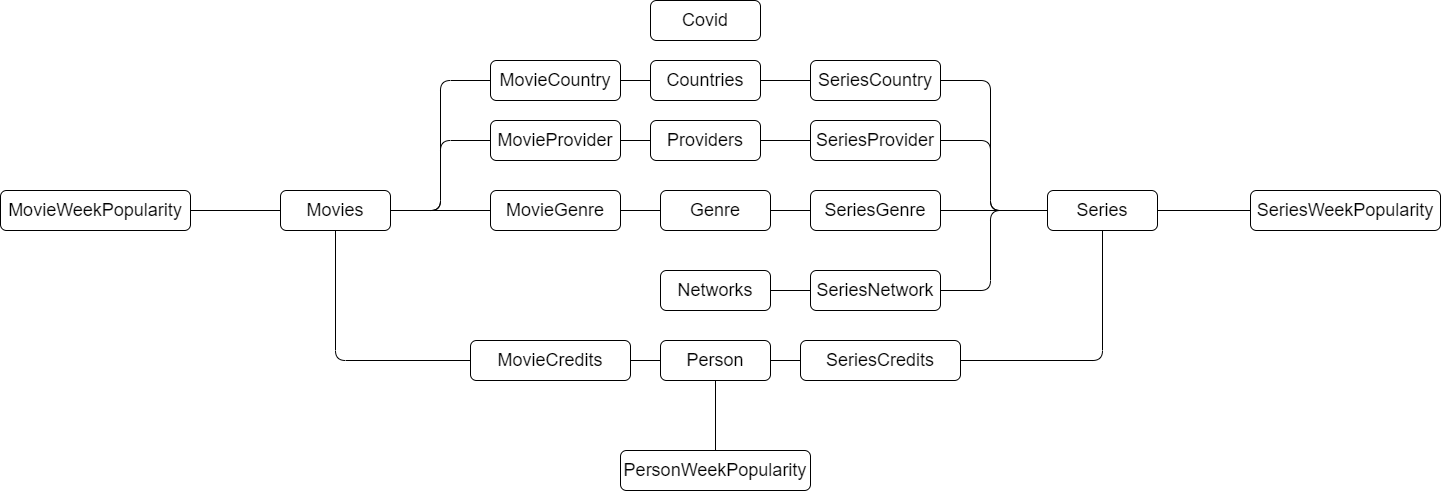

The diagram above was exported from draw.io. Its source (the exported page's mxGraphModel, read from the mxfile embedded in the PNG):
<mxGraphModel dx="1913" dy="806" grid="1" gridSize="10" guides="1" tooltips="1" connect="1" arrows="1" fold="1" page="1" pageScale="1" pageWidth="827" pageHeight="1169" math="0" shadow="0">
  <root>
    <mxCell id="0" />
    <mxCell id="1" parent="0" />
    <mxCell id="TVhVvaBk8heQN5dg0YHM-1" value="&lt;font style=&quot;font-size: 18px&quot;&gt;Covid&lt;/font&gt;" style="rounded=1;whiteSpace=wrap;html=1;" vertex="1" parent="1">
      <mxGeometry x="430" y="80" width="110" height="40" as="geometry" />
    </mxCell>
    <mxCell id="TVhVvaBk8heQN5dg0YHM-2" value="&lt;font style=&quot;font-size: 18px&quot;&gt;Countries&lt;/font&gt;" style="rounded=1;whiteSpace=wrap;html=1;" vertex="1" parent="1">
      <mxGeometry x="430" y="140" width="110" height="40" as="geometry" />
    </mxCell>
    <mxCell id="TVhVvaBk8heQN5dg0YHM-3" value="&lt;font style=&quot;font-size: 18px&quot;&gt;Networks&lt;/font&gt;" style="rounded=1;whiteSpace=wrap;html=1;" vertex="1" parent="1">
      <mxGeometry x="440" y="350" width="110" height="40" as="geometry" />
    </mxCell>
    <mxCell id="TVhVvaBk8heQN5dg0YHM-4" value="&lt;font style=&quot;font-size: 18px&quot;&gt;Providers&lt;/font&gt;" style="rounded=1;whiteSpace=wrap;html=1;" vertex="1" parent="1">
      <mxGeometry x="430" y="200" width="110" height="40" as="geometry" />
    </mxCell>
    <mxCell id="TVhVvaBk8heQN5dg0YHM-5" value="&lt;font style=&quot;font-size: 18px&quot;&gt;Movies&lt;/font&gt;" style="rounded=1;whiteSpace=wrap;html=1;" vertex="1" parent="1">
      <mxGeometry x="60" y="270" width="110" height="40" as="geometry" />
    </mxCell>
    <mxCell id="TVhVvaBk8heQN5dg0YHM-6" value="" style="endArrow=none;html=1;exitX=1;exitY=0.5;exitDx=0;exitDy=0;entryX=0;entryY=0.5;entryDx=0;entryDy=0;" edge="1" parent="1" source="TVhVvaBk8heQN5dg0YHM-5" target="TVhVvaBk8heQN5dg0YHM-7">
      <mxGeometry width="50" height="50" relative="1" as="geometry">
        <mxPoint x="310" y="380" as="sourcePoint" />
        <mxPoint x="330" y="220" as="targetPoint" />
        <Array as="points">
          <mxPoint x="220" y="290" />
          <mxPoint x="220" y="160" />
        </Array>
      </mxGeometry>
    </mxCell>
    <mxCell id="TVhVvaBk8heQN5dg0YHM-7" value="&lt;font style=&quot;font-size: 18px&quot;&gt;MovieCountry&lt;/font&gt;" style="rounded=1;whiteSpace=wrap;html=1;" vertex="1" parent="1">
      <mxGeometry x="270" y="140" width="130" height="40" as="geometry" />
    </mxCell>
    <mxCell id="TVhVvaBk8heQN5dg0YHM-8" value="" style="endArrow=none;html=1;entryX=1;entryY=0.5;entryDx=0;entryDy=0;exitX=0;exitY=0.5;exitDx=0;exitDy=0;" edge="1" parent="1" source="TVhVvaBk8heQN5dg0YHM-2" target="TVhVvaBk8heQN5dg0YHM-7">
      <mxGeometry width="50" height="50" relative="1" as="geometry">
        <mxPoint x="370" y="270" as="sourcePoint" />
        <mxPoint x="420" y="220" as="targetPoint" />
      </mxGeometry>
    </mxCell>
    <mxCell id="TVhVvaBk8heQN5dg0YHM-9" value="&lt;font style=&quot;font-size: 18px&quot;&gt;MovieProvider&lt;/font&gt;" style="rounded=1;whiteSpace=wrap;html=1;" vertex="1" parent="1">
      <mxGeometry x="270" y="200" width="130" height="40" as="geometry" />
    </mxCell>
    <mxCell id="TVhVvaBk8heQN5dg0YHM-10" value="" style="endArrow=none;html=1;exitX=1;exitY=0.5;exitDx=0;exitDy=0;entryX=0;entryY=0.5;entryDx=0;entryDy=0;" edge="1" parent="1" source="TVhVvaBk8heQN5dg0YHM-5" target="TVhVvaBk8heQN5dg0YHM-9">
      <mxGeometry width="50" height="50" relative="1" as="geometry">
        <mxPoint x="210" y="340" as="sourcePoint" />
        <mxPoint x="260" y="290" as="targetPoint" />
        <Array as="points">
          <mxPoint x="220" y="290" />
          <mxPoint x="220" y="220" />
        </Array>
      </mxGeometry>
    </mxCell>
    <mxCell id="TVhVvaBk8heQN5dg0YHM-11" value="" style="endArrow=none;html=1;entryX=1;entryY=0.5;entryDx=0;entryDy=0;exitX=0;exitY=0.5;exitDx=0;exitDy=0;" edge="1" parent="1" source="TVhVvaBk8heQN5dg0YHM-4" target="TVhVvaBk8heQN5dg0YHM-9">
      <mxGeometry width="50" height="50" relative="1" as="geometry">
        <mxPoint x="440" y="170" as="sourcePoint" />
        <mxPoint x="410" y="170" as="targetPoint" />
      </mxGeometry>
    </mxCell>
    <mxCell id="TVhVvaBk8heQN5dg0YHM-12" value="&lt;font style=&quot;font-size: 18px&quot;&gt;Genre&lt;/font&gt;" style="rounded=1;whiteSpace=wrap;html=1;" vertex="1" parent="1">
      <mxGeometry x="440" y="270" width="110" height="40" as="geometry" />
    </mxCell>
    <mxCell id="TVhVvaBk8heQN5dg0YHM-13" value="&lt;font style=&quot;font-size: 18px&quot;&gt;MovieGenre&lt;/font&gt;" style="rounded=1;whiteSpace=wrap;html=1;" vertex="1" parent="1">
      <mxGeometry x="270" y="270" width="130" height="40" as="geometry" />
    </mxCell>
    <mxCell id="TVhVvaBk8heQN5dg0YHM-14" value="" style="endArrow=none;html=1;exitX=1;exitY=0.5;exitDx=0;exitDy=0;entryX=0;entryY=0.5;entryDx=0;entryDy=0;" edge="1" parent="1" source="TVhVvaBk8heQN5dg0YHM-5" target="TVhVvaBk8heQN5dg0YHM-13">
      <mxGeometry width="50" height="50" relative="1" as="geometry">
        <mxPoint x="200" y="400" as="sourcePoint" />
        <mxPoint x="250" y="350" as="targetPoint" />
      </mxGeometry>
    </mxCell>
    <mxCell id="TVhVvaBk8heQN5dg0YHM-15" value="" style="endArrow=none;html=1;entryX=1;entryY=0.5;entryDx=0;entryDy=0;exitX=0;exitY=0.5;exitDx=0;exitDy=0;" edge="1" parent="1" source="TVhVvaBk8heQN5dg0YHM-12" target="TVhVvaBk8heQN5dg0YHM-13">
      <mxGeometry width="50" height="50" relative="1" as="geometry">
        <mxPoint x="440" y="230" as="sourcePoint" />
        <mxPoint x="410" y="230" as="targetPoint" />
      </mxGeometry>
    </mxCell>
    <mxCell id="TVhVvaBk8heQN5dg0YHM-16" value="&lt;font style=&quot;font-size: 18px&quot;&gt;MovieWeekPopularity&lt;/font&gt;" style="rounded=1;whiteSpace=wrap;html=1;" vertex="1" parent="1">
      <mxGeometry x="-220" y="270" width="190" height="40" as="geometry" />
    </mxCell>
    <mxCell id="TVhVvaBk8heQN5dg0YHM-17" value="" style="endArrow=none;html=1;exitX=1;exitY=0.5;exitDx=0;exitDy=0;entryX=0;entryY=0.5;entryDx=0;entryDy=0;" edge="1" parent="1" source="TVhVvaBk8heQN5dg0YHM-16" target="TVhVvaBk8heQN5dg0YHM-5">
      <mxGeometry width="50" height="50" relative="1" as="geometry">
        <mxPoint x="120" y="380" as="sourcePoint" />
        <mxPoint x="170" y="330" as="targetPoint" />
      </mxGeometry>
    </mxCell>
    <mxCell id="TVhVvaBk8heQN5dg0YHM-18" value="&lt;font style=&quot;font-size: 18px&quot;&gt;Series&lt;/font&gt;" style="rounded=1;whiteSpace=wrap;html=1;" vertex="1" parent="1">
      <mxGeometry x="827" y="270" width="110" height="40" as="geometry" />
    </mxCell>
    <mxCell id="TVhVvaBk8heQN5dg0YHM-19" value="&lt;font style=&quot;font-size: 18px&quot;&gt;SeriesGenre&lt;/font&gt;" style="rounded=1;whiteSpace=wrap;html=1;" vertex="1" parent="1">
      <mxGeometry x="590" y="270" width="130" height="40" as="geometry" />
    </mxCell>
    <mxCell id="TVhVvaBk8heQN5dg0YHM-20" value="" style="endArrow=none;html=1;exitX=1;exitY=0.5;exitDx=0;exitDy=0;entryX=0;entryY=0.5;entryDx=0;entryDy=0;" edge="1" parent="1" source="TVhVvaBk8heQN5dg0YHM-12" target="TVhVvaBk8heQN5dg0YHM-19">
      <mxGeometry width="50" height="50" relative="1" as="geometry">
        <mxPoint x="480" y="430" as="sourcePoint" />
        <mxPoint x="530" y="380" as="targetPoint" />
      </mxGeometry>
    </mxCell>
    <mxCell id="TVhVvaBk8heQN5dg0YHM-21" value="" style="endArrow=none;html=1;exitX=0;exitY=0.5;exitDx=0;exitDy=0;entryX=1;entryY=0.5;entryDx=0;entryDy=0;" edge="1" parent="1" source="TVhVvaBk8heQN5dg0YHM-18" target="TVhVvaBk8heQN5dg0YHM-19">
      <mxGeometry width="50" height="50" relative="1" as="geometry">
        <mxPoint x="560" y="300" as="sourcePoint" />
        <mxPoint x="600" y="300" as="targetPoint" />
      </mxGeometry>
    </mxCell>
    <mxCell id="TVhVvaBk8heQN5dg0YHM-22" value="&lt;font style=&quot;font-size: 18px&quot;&gt;SeriesCountry&lt;/font&gt;" style="rounded=1;whiteSpace=wrap;html=1;" vertex="1" parent="1">
      <mxGeometry x="590" y="140" width="130" height="40" as="geometry" />
    </mxCell>
    <mxCell id="TVhVvaBk8heQN5dg0YHM-23" value="" style="endArrow=none;html=1;entryX=0;entryY=0.5;entryDx=0;entryDy=0;exitX=1;exitY=0.5;exitDx=0;exitDy=0;" edge="1" parent="1" source="TVhVvaBk8heQN5dg0YHM-2" target="TVhVvaBk8heQN5dg0YHM-22">
      <mxGeometry width="50" height="50" relative="1" as="geometry">
        <mxPoint x="480" y="430" as="sourcePoint" />
        <mxPoint x="530" y="380" as="targetPoint" />
      </mxGeometry>
    </mxCell>
    <mxCell id="TVhVvaBk8heQN5dg0YHM-24" value="" style="endArrow=none;html=1;entryX=1;entryY=0.5;entryDx=0;entryDy=0;exitX=0;exitY=0.5;exitDx=0;exitDy=0;" edge="1" parent="1" source="TVhVvaBk8heQN5dg0YHM-18" target="TVhVvaBk8heQN5dg0YHM-22">
      <mxGeometry width="50" height="50" relative="1" as="geometry">
        <mxPoint x="550" y="170" as="sourcePoint" />
        <mxPoint x="600" y="170" as="targetPoint" />
        <Array as="points">
          <mxPoint x="770" y="290" />
          <mxPoint x="770" y="160" />
        </Array>
      </mxGeometry>
    </mxCell>
    <mxCell id="TVhVvaBk8heQN5dg0YHM-25" value="&lt;font style=&quot;font-size: 18px&quot;&gt;SeriesNetwork&lt;/font&gt;" style="rounded=1;whiteSpace=wrap;html=1;" vertex="1" parent="1">
      <mxGeometry x="590" y="350" width="130" height="40" as="geometry" />
    </mxCell>
    <mxCell id="TVhVvaBk8heQN5dg0YHM-26" value="" style="endArrow=none;html=1;exitX=1;exitY=0.5;exitDx=0;exitDy=0;entryX=0;entryY=0.5;entryDx=0;entryDy=0;" edge="1" parent="1" source="TVhVvaBk8heQN5dg0YHM-3" target="TVhVvaBk8heQN5dg0YHM-25">
      <mxGeometry width="50" height="50" relative="1" as="geometry">
        <mxPoint x="560" y="300" as="sourcePoint" />
        <mxPoint x="600" y="300" as="targetPoint" />
      </mxGeometry>
    </mxCell>
    <mxCell id="TVhVvaBk8heQN5dg0YHM-27" value="" style="endArrow=none;html=1;exitX=0;exitY=0.5;exitDx=0;exitDy=0;entryX=1;entryY=0.5;entryDx=0;entryDy=0;" edge="1" parent="1" source="TVhVvaBk8heQN5dg0YHM-18" target="TVhVvaBk8heQN5dg0YHM-25">
      <mxGeometry width="50" height="50" relative="1" as="geometry">
        <mxPoint x="560" y="380" as="sourcePoint" />
        <mxPoint x="600" y="380" as="targetPoint" />
        <Array as="points">
          <mxPoint x="770" y="290" />
          <mxPoint x="770" y="370" />
        </Array>
      </mxGeometry>
    </mxCell>
    <mxCell id="TVhVvaBk8heQN5dg0YHM-28" value="&lt;font style=&quot;font-size: 18px&quot;&gt;SeriesProvider&lt;/font&gt;" style="rounded=1;whiteSpace=wrap;html=1;" vertex="1" parent="1">
      <mxGeometry x="590" y="200" width="130" height="40" as="geometry" />
    </mxCell>
    <mxCell id="TVhVvaBk8heQN5dg0YHM-29" value="" style="endArrow=none;html=1;entryX=0;entryY=0.5;entryDx=0;entryDy=0;exitX=1;exitY=0.5;exitDx=0;exitDy=0;" edge="1" parent="1" source="TVhVvaBk8heQN5dg0YHM-4" target="TVhVvaBk8heQN5dg0YHM-28">
      <mxGeometry width="50" height="50" relative="1" as="geometry">
        <mxPoint x="550" y="170" as="sourcePoint" />
        <mxPoint x="600" y="170" as="targetPoint" />
      </mxGeometry>
    </mxCell>
    <mxCell id="TVhVvaBk8heQN5dg0YHM-30" value="" style="endArrow=none;html=1;entryX=0;entryY=0.5;entryDx=0;entryDy=0;exitX=1;exitY=0.5;exitDx=0;exitDy=0;" edge="1" parent="1" source="TVhVvaBk8heQN5dg0YHM-28" target="TVhVvaBk8heQN5dg0YHM-18">
      <mxGeometry width="50" height="50" relative="1" as="geometry">
        <mxPoint x="550" y="230" as="sourcePoint" />
        <mxPoint x="600" y="230" as="targetPoint" />
        <Array as="points">
          <mxPoint x="770" y="220" />
          <mxPoint x="770" y="290" />
        </Array>
      </mxGeometry>
    </mxCell>
    <mxCell id="TVhVvaBk8heQN5dg0YHM-31" value="&lt;font style=&quot;font-size: 18px&quot;&gt;SeriesWeekPopularity&lt;/font&gt;" style="rounded=1;whiteSpace=wrap;html=1;" vertex="1" parent="1">
      <mxGeometry x="1030" y="270" width="190" height="40" as="geometry" />
    </mxCell>
    <mxCell id="TVhVvaBk8heQN5dg0YHM-32" value="" style="endArrow=none;html=1;exitX=0;exitY=0.5;exitDx=0;exitDy=0;entryX=1;entryY=0.5;entryDx=0;entryDy=0;" edge="1" parent="1" source="TVhVvaBk8heQN5dg0YHM-31" target="TVhVvaBk8heQN5dg0YHM-18">
      <mxGeometry width="50" height="50" relative="1" as="geometry">
        <mxPoint x="887" y="380" as="sourcePoint" />
        <mxPoint x="882" y="340" as="targetPoint" />
      </mxGeometry>
    </mxCell>
    <mxCell id="TVhVvaBk8heQN5dg0YHM-33" value="&lt;font style=&quot;font-size: 18px&quot;&gt;Person&lt;/font&gt;" style="rounded=1;whiteSpace=wrap;html=1;" vertex="1" parent="1">
      <mxGeometry x="440" y="420" width="110" height="40" as="geometry" />
    </mxCell>
    <mxCell id="TVhVvaBk8heQN5dg0YHM-34" value="&lt;font style=&quot;font-size: 18px&quot;&gt;PersonWeekPopularity&lt;/font&gt;" style="rounded=1;whiteSpace=wrap;html=1;" vertex="1" parent="1">
      <mxGeometry x="400" y="530" width="190" height="40" as="geometry" />
    </mxCell>
    <mxCell id="TVhVvaBk8heQN5dg0YHM-35" value="" style="endArrow=none;html=1;exitX=0.5;exitY=0;exitDx=0;exitDy=0;entryX=0.5;entryY=1;entryDx=0;entryDy=0;" edge="1" parent="1" source="TVhVvaBk8heQN5dg0YHM-34" target="TVhVvaBk8heQN5dg0YHM-33">
      <mxGeometry width="50" height="50" relative="1" as="geometry">
        <mxPoint x="125" y="410" as="sourcePoint" />
        <mxPoint x="125" y="320" as="targetPoint" />
      </mxGeometry>
    </mxCell>
    <mxCell id="TVhVvaBk8heQN5dg0YHM-36" value="&lt;font style=&quot;font-size: 18px&quot;&gt;MovieCredits&lt;/font&gt;" style="rounded=1;whiteSpace=wrap;html=1;" vertex="1" parent="1">
      <mxGeometry x="250" y="420" width="160" height="40" as="geometry" />
    </mxCell>
    <mxCell id="TVhVvaBk8heQN5dg0YHM-37" value="" style="endArrow=none;html=1;entryX=0.5;entryY=1;entryDx=0;entryDy=0;exitX=0;exitY=0.5;exitDx=0;exitDy=0;" edge="1" parent="1" source="TVhVvaBk8heQN5dg0YHM-36" target="TVhVvaBk8heQN5dg0YHM-5">
      <mxGeometry width="50" height="50" relative="1" as="geometry">
        <mxPoint x="110" y="450" as="sourcePoint" />
        <mxPoint x="160" y="400" as="targetPoint" />
        <Array as="points">
          <mxPoint x="115" y="440" />
        </Array>
      </mxGeometry>
    </mxCell>
    <mxCell id="TVhVvaBk8heQN5dg0YHM-38" value="" style="endArrow=none;html=1;exitX=1;exitY=0.5;exitDx=0;exitDy=0;entryX=0;entryY=0.5;entryDx=0;entryDy=0;" edge="1" parent="1" source="TVhVvaBk8heQN5dg0YHM-36" target="TVhVvaBk8heQN5dg0YHM-33">
      <mxGeometry width="50" height="50" relative="1" as="geometry">
        <mxPoint x="400" y="420" as="sourcePoint" />
        <mxPoint x="450" y="370" as="targetPoint" />
      </mxGeometry>
    </mxCell>
    <mxCell id="TVhVvaBk8heQN5dg0YHM-39" value="&lt;font style=&quot;font-size: 18px&quot;&gt;SeriesCredits&lt;/font&gt;" style="rounded=1;whiteSpace=wrap;html=1;" vertex="1" parent="1">
      <mxGeometry x="580" y="420" width="160" height="40" as="geometry" />
    </mxCell>
    <mxCell id="TVhVvaBk8heQN5dg0YHM-40" value="" style="endArrow=none;html=1;exitX=0;exitY=0.5;exitDx=0;exitDy=0;entryX=1;entryY=0.5;entryDx=0;entryDy=0;" edge="1" parent="1" source="TVhVvaBk8heQN5dg0YHM-39" target="TVhVvaBk8heQN5dg0YHM-33">
      <mxGeometry width="50" height="50" relative="1" as="geometry">
        <mxPoint x="420" y="450" as="sourcePoint" />
        <mxPoint x="450" y="450" as="targetPoint" />
      </mxGeometry>
    </mxCell>
    <mxCell id="TVhVvaBk8heQN5dg0YHM-41" value="" style="endArrow=none;html=1;exitX=0.5;exitY=1;exitDx=0;exitDy=0;entryX=1;entryY=0.5;entryDx=0;entryDy=0;" edge="1" parent="1" source="TVhVvaBk8heQN5dg0YHM-18" target="TVhVvaBk8heQN5dg0YHM-39">
      <mxGeometry width="50" height="50" relative="1" as="geometry">
        <mxPoint x="590" y="450" as="sourcePoint" />
        <mxPoint x="560" y="450" as="targetPoint" />
        <Array as="points">
          <mxPoint x="882" y="440" />
        </Array>
      </mxGeometry>
    </mxCell>
  </root>
</mxGraphModel>